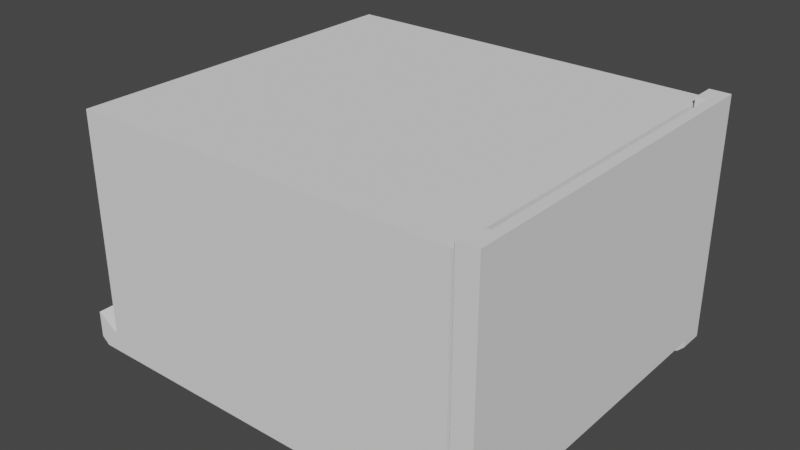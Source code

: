 # Source: psubracket.blend  (saved by Blender 3.4.6; exported with 4.5.12 LTS)
import bpy
from mathutils import Matrix  # noqa: F401  (used for matrix-valued properties, if any)

bpy.ops.wm.read_factory_settings(use_empty=True)
scene = bpy.context.scene
scene.name = 'Scene'

# ---- collections
col_collection = bpy.data.collections.new('Collection'); scene.collection.children.link(col_collection)

# ---- world
world_world = bpy.data.worlds.new('World'); scene.world = world_world
world_world.use_nodes = True; world_world.node_tree.nodes.clear()
_N = world_world.node_tree.nodes; _L = world_world.node_tree.links
n0 = _N.new('ShaderNodeOutputWorld'); n0.name = 'World Output'; n0.location = (300, 300)
n1 = _N.new('ShaderNodeBackground'); n1.name = 'Background'; n1.location = (10, 300)
n1.inputs[0].default_value = (0.05088, 0.05088, 0.05088, 1.0)
_L.new(n1.outputs[0], n0.inputs[0])
n0.is_active_output = True
world_world.color = (0.05088, 0.05088, 0.05088)
world_world.use_sun_shadow = False
world_world.sun_shadow_jitter_overblur = 0.0

# ---- meshes
me_cube_001 = bpy.data.meshes.new('Cube.001')
me_cube_001.from_pydata([(-1.0, -1.0, -1.0), (-1.0, -1.0, 1.0), (-1.0, 1.0, -1.0), (-1.0, 1.0, 1.0), (1.0, -1.0, -1.0), (1.0, -1.0, 1.0), (1.0, 1.0, -1.0), (1.0, 1.0, 1.0)], [], [(0, 1, 3, 2), (2, 3, 7, 6), (6, 7, 5, 4), (4, 5, 1, 0), (2, 6, 4, 0), (7, 3, 1, 5)])
_uv = me_cube_001.uv_layers.new(name='UVMap')
_uv.uv.foreach_set('vector', [0.375, 0.0, 0.625, 0.0, 0.625, 0.25, 0.375, 0.25, 0.375, 0.25, 0.625, 0.25, 0.625, 0.5, 0.375, 0.5, 0.375, 0.5, 0.625, 0.5, 0.625, 0.75, 0.375, 0.75, 0.375, 0.75, 0.625, 0.75, 0.625, 1.0, 0.375, 1.0, 0.125, 0.5, 0.375, 0.5, 0.375, 0.75, 0.125, 0.75, 0.625, 0.5, 0.875, 0.5, 0.875, 0.75, 0.625, 0.75])
me_cube_001.update()
me_cube_002 = bpy.data.meshes.new('Cube.002')
me_cube_002.from_pydata([(-0.07983, 0.04999, -0.01579), (0.07218, 0.02499, -0.007783), (-0.07983, 0.05998, -0.01579), (0.08017, 0.02499, -0.01045), (0.07218, 0.04999, -0.01579), (0.07218, 0.04999, -0.007783), (0.07218, 0.05998, -0.01579), (0.07218, 0.05998, -0.007783), (-0.08483, 0.04999, -0.01579), (-0.08783, 0.04999, -0.007783), (-0.08483, 0.05998, -0.01579), (-0.08783, 0.05998, -0.007783), (-0.07983, 0.04999, -0.007777), (-0.07983, 0.05998, -0.007777), (-0.08783, 0.04999, -0.002785), (-0.08783, 0.05998, -0.002785), (0.07751, 0.04999, -0.01579), (0.08017, 0.04999, -0.007783), (0.07751, 0.05998, -0.01579), (0.08017, 0.05998, -0.007783), (0.07218, 0.04999, 0.08122), (0.07218, 0.05998, 0.08122), (0.08017, 0.04999, 0.08122), (0.08017, 0.05998, 0.08122), (0.08017, -0.07001, -0.007783), (0.07218, -0.07001, -0.007783), (0.08017, -0.07001, 0.08122), (0.07218, -0.07001, 0.08122), (-0.07983, -0.08, -0.01579), (0.06052, 0.02795, -0.01045), (-0.07983, -0.07001, -0.01579), (-0.07983, -0.07001, -0.007783), (0.07218, -0.08, -0.01579), (0.07218, -0.08, -0.007783), (0.07218, -0.07001, -0.01579), (0.07617, 0.04999, -0.007783), (-0.08483, -0.08, -0.01579), (-0.08783, -0.08, -0.007783), (-0.08483, -0.07001, -0.01579), (-0.08783, -0.07001, -0.007783), (-0.07983, -0.08, -0.007777), (0.07218, 0.02499, -0.01045), (-0.08783, -0.08, -0.002785), (-0.08783, -0.07001, -0.002785), (0.07751, -0.08, -0.01579), (0.08017, -0.08, -0.007783), (0.07751, -0.07001, -0.01579), (0.07617, 0.04999, 0.08122), (0.07218, -0.08, 0.08122), (0.07617, -0.07001, -0.007783), (0.08017, -0.08, 0.08122), (0.07617, -0.07001, 0.08122), (-0.07983, 0.04999, -0.01312), (-0.07983, 0.04999, -0.01045), (-0.07983, 0.05998, -0.01045), (-0.07983, 0.05998, -0.01312), (0.07218, 0.05998, -0.01045), (0.07218, 0.05998, -0.01312), (0.07218, 0.04999, -0.01045), (0.07218, 0.04999, -0.01312), (-0.08783, 0.04999, -0.01312), (-0.08783, 0.04999, -0.01045), (-0.08783, 0.05998, -0.01045), (-0.08783, 0.05998, -0.01312), (0.08017, 0.05998, -0.01045), (0.08017, 0.05998, -0.01312), (0.08017, 0.04999, -0.01045), (0.08017, 0.04999, -0.01312), (-0.07983, -0.08, -0.01312), (-0.07983, -0.08, -0.01045), (-0.07983, -0.07001, -0.01045), (-0.07983, -0.07001, -0.01312), (0.07218, -0.08, -0.01045), (0.07218, -0.08, -0.01312), (-0.08783, -0.08, -0.01312), (-0.08783, -0.08, -0.01045), (-0.08783, -0.07001, -0.01045), (-0.08783, -0.07001, -0.01312), (0.08017, -0.08, -0.01045), (0.08017, -0.08, -0.01312), (0.07218, -0.07001, -0.01045), (0.07218, -0.07001, -0.01312), (0.08017, -0.07001, -0.01045), (0.08017, -0.07001, -0.01312), (0.06052, 0.02795, -0.007779), (0.07218, -0.009942, -0.007783), (0.07068, -0.009942, -0.00778), (0.08017, -0.009942, -0.01045), (0.07068, -0.009942, -0.01045), (0.07218, -0.009942, -0.01045), (0.07218, -0.04501, -0.007783), (0.08017, -0.04501, -0.01045), (0.06052, -0.04797, -0.01045), (0.07218, -0.04501, -0.01045), (0.06052, -0.04797, -0.007782), (-0.03084, -0.06661, -0.01045), (0.0356, -0.05729, -0.01045), (0.08017, -0.06167, -0.01045), (0.08017, -0.05334, -0.01045), (0.07218, -0.06167, -0.007783), (0.07218, -0.05334, -0.007783), (0.07218, -0.05334, -0.01045), (0.07218, -0.06167, -0.01045), (0.0356, -0.05729, -0.007782), (-0.03084, -0.06661, -0.007783), (0.07218, 0.04165, -0.01045), (0.07218, 0.03332, -0.01045), (-0.03084, 0.04659, -0.007778), (0.0356, 0.03727, -0.007778), (0.0356, 0.03727, -0.01045), (-0.03084, 0.04659, -0.01045), (0.08017, 0.03332, -0.01045), (0.08017, 0.04165, -0.01045), (0.07218, 0.03332, -0.007783), (0.07218, 0.04165, -0.007783)], [], [(29, 41, 89, 88), (54, 13, 7, 56), (59, 4, 16, 67), (66, 17, 24, 82, 97, 98, 91, 87, 3, 111, 112), (2, 6, 4, 0), (7, 13, 12, 5), (61, 9, 11, 62), (2, 0, 8, 10), (55, 2, 10, 63), (53, 12, 9, 61), (12, 13, 15, 14), (13, 11, 15), (11, 9, 14, 15), (9, 12, 14), (64, 19, 17, 66), (4, 6, 18, 16), (19, 7, 21, 23), (56, 7, 19, 64), (21, 20, 22, 23), (47, 51, 26, 22), (7, 5, 20, 21), (17, 19, 23, 22), (25, 27, 26, 24), (17, 22, 26, 24), (57, 56, 64, 65), (6, 57, 65, 18), (1, 84, 86, 85), (70, 31, 25, 80), (73, 32, 44, 79), (72, 33, 40, 69), (30, 34, 32, 28), (25, 31, 40, 33), (75, 37, 39, 76), (30, 28, 36, 38), (71, 30, 38, 77), (69, 40, 37, 75), (40, 31, 43, 42), (31, 39, 43), (39, 37, 42, 43), (37, 40, 42), (82, 24, 45, 78), (32, 34, 46, 44), (47, 35, 49, 51), (80, 25, 24, 82), (27, 48, 50, 26), (25, 33, 48, 27), (45, 24, 26, 50), (33, 45, 50, 48), (17, 24, 49, 35), (25, 27, 51, 49), (20, 5, 35, 47), (18, 65, 67, 16), (65, 64, 66, 67), (0, 52, 60, 8), (52, 53, 61, 60), (13, 54, 62, 11), (54, 55, 63, 62), (8, 60, 63, 10), (60, 61, 62, 63), (4, 59, 52, 0), (59, 58, 53, 52), (95, 102, 80, 70), (58, 59, 67, 66), (2, 55, 57, 6), (55, 54, 56, 57), (34, 81, 83, 46), (81, 80, 82, 83), (46, 83, 79, 44), (83, 82, 78, 79), (28, 68, 74, 36), (68, 69, 75, 74), (31, 70, 76, 39), (70, 71, 77, 76), (36, 74, 77, 38), (74, 75, 76, 77), (32, 73, 68, 28), (73, 72, 69, 68), (33, 72, 78, 45), (72, 73, 79, 78), (30, 71, 81, 34), (71, 70, 80, 81), (41, 3, 87, 89), (84, 29, 88, 86), (99, 104, 31, 25), (17, 5, 114, 113, 1, 85, 90, 100, 99, 25, 24), (102, 97, 82, 80), (104, 95, 70, 31), (108, 109, 29, 84), (106, 111, 3, 41), (113, 108, 84, 1), (109, 106, 41, 29), (86, 88, 92, 94), (89, 87, 91, 93), (85, 86, 94, 90), (88, 89, 93, 92), (94, 92, 96, 103), (103, 96, 95, 104), (93, 91, 98, 101), (101, 98, 97, 102), (90, 94, 103, 100), (100, 103, 104, 99), (92, 93, 101, 96), (96, 101, 102, 95), (53, 58, 105, 110), (110, 105, 106, 109), (5, 12, 107, 114), (114, 107, 108, 113), (58, 66, 112, 105), (105, 112, 111, 106), (12, 53, 110, 107), (107, 110, 109, 108)])
_uv = me_cube_002.uv_layers.new(name='UVMap')
_uv.uv.foreach_set('vector', [0.5417, 1.0, 0.5417, 0.75, 0.5417, 0.75, 0.5417, 1.0, 0.5417, 0.25, 0.625, 0.25, 0.625, 0.5, 0.5417, 0.5, 0.4583, 0.75, 0.375, 0.75, 0.375, 0.75, 0.4583, 0.75, 0.5417, 0.75, 0.625, 0.75, 0.625, 0.75, 0.5417, 0.75, 0.5417, 0.75, 0.5417, 0.75, 0.5417, 0.75, 0.5417, 0.75, 0.5417, 0.75, 0.5417, 0.75, 0.5417, 0.75, 0.125, 0.5, 0.375, 0.5, 0.375, 0.75, 0.125, 0.75, 0.625, 0.5, 0.875, 0.5, 0.875, 0.75, 0.625, 0.75, 0.5417, 0.0, 0.625, 0.0, 0.625, 0.25, 0.5417, 0.25, 0.125, 0.5, 0.125, 0.75, 0.125, 0.75, 0.125, 0.5, 0.4583, 0.25, 0.375, 0.25, 0.375, 0.25, 0.4583, 0.25, 0.5417, 1.0, 0.625, 1.0, 0.625, 1.0, 0.5417, 1.0, 0.875, 0.75, 0.875, 0.5, 0.875, 0.5, 0.875, 0.75, 0.625, 0.25, 0.625, 0.25, 0.625, 0.25, 0.625, 0.25, 0.625, 0.0, 0.625, 0.0, 0.625, 0.25, 0.625, 1.0, 0.625, 1.0, 0.625, 1.0, 0.5417, 0.5, 0.625, 0.5, 0.625, 0.75, 0.5417, 0.75, 0.375, 0.75, 0.375, 0.5, 0.375, 0.5, 0.375, 0.75, 0.625, 0.5, 0.625, 0.5, 0.625, 0.5, 0.625, 0.5, 0.5417, 0.5, 0.625, 0.5, 0.625, 0.5, 0.5417, 0.5, 0.625, 0.5, 0.625, 0.75, 0.625, 0.75, 0.625, 0.5, 0.625, 0.75, 0.625, 0.75, 0.625, 0.75, 0.625, 0.75, 0.625, 0.5, 0.625, 0.75, 0.625, 0.75, 0.625, 0.5, 0.625, 0.75, 0.625, 0.5, 0.625, 0.5, 0.625, 0.75, 0.625, 0.75, 0.625, 0.75, 0.625, 0.75, 0.625, 0.75, 0.625, 0.75, 0.625, 0.75, 0.625, 0.75, 0.625, 0.75, 0.4583, 0.5, 0.5417, 0.5, 0.5417, 0.5, 0.4583, 0.5, 0.375, 0.5, 0.4583, 0.5, 0.4583, 0.5, 0.375, 0.5, 0.625, 0.75, 0.875, 0.75, 0.875, 0.75, 0.625, 0.75, 0.5417, 0.25, 0.625, 0.25, 0.625, 0.5, 0.5417, 0.5, 0.4583, 0.75, 0.375, 0.75, 0.375, 0.75, 0.4583, 0.75, 0.5417, 0.75, 0.625, 0.75, 0.625, 1.0, 0.5417, 1.0, 0.125, 0.5, 0.375, 0.5, 0.375, 0.75, 0.125, 0.75, 0.625, 0.5, 0.875, 0.5, 0.875, 0.75, 0.625, 0.75, 0.5417, 0.0, 0.625, 0.0, 0.625, 0.25, 0.5417, 0.25, 0.125, 0.5, 0.125, 0.75, 0.125, 0.75, 0.125, 0.5, 0.4583, 0.25, 0.375, 0.25, 0.375, 0.25, 0.4583, 0.25, 0.5417, 1.0, 0.625, 1.0, 0.625, 1.0, 0.5417, 1.0, 0.875, 0.75, 0.875, 0.5, 0.875, 0.5, 0.875, 0.75, 0.625, 0.25, 0.625, 0.25, 0.625, 0.25, 0.625, 0.25, 0.625, 0.0, 0.625, 0.0, 0.625, 0.25, 0.625, 1.0, 0.625, 1.0, 0.625, 1.0, 0.5417, 0.5, 0.625, 0.5, 0.625, 0.75, 0.5417, 0.75, 0.375, 0.75, 0.375, 0.5, 0.375, 0.5, 0.375, 0.75, 0.625, 0.75, 0.625, 0.75, 0.625, 0.75, 0.625, 0.75, 0.5417, 0.5, 0.625, 0.5, 0.625, 0.5, 0.5417, 0.5, 0.625, 0.5, 0.625, 0.75, 0.625, 0.75, 0.625, 0.5, 0.625, 0.5, 0.625, 0.75, 0.625, 0.75, 0.625, 0.5, 0.625, 0.75, 0.625, 0.5, 0.625, 0.5, 0.625, 0.75, 0.625, 0.75, 0.625, 0.75, 0.625, 0.75, 0.625, 0.75, 0.625, 0.75, 0.625, 0.75, 0.625, 0.75, 0.625, 0.75, 0.625, 0.75, 0.625, 0.75, 0.625, 0.75, 0.625, 0.75, 0.625, 0.75, 0.625, 0.75, 0.625, 0.75, 0.625, 0.75, 0.375, 0.5, 0.4583, 0.5, 0.4583, 0.75, 0.375, 0.75, 0.4583, 0.5, 0.5417, 0.5, 0.5417, 0.75, 0.4583, 0.75, 0.375, 1.0, 0.4583, 1.0, 0.4583, 1.0, 0.375, 1.0, 0.4583, 1.0, 0.5417, 1.0, 0.5417, 1.0, 0.4583, 1.0, 0.625, 0.25, 0.5417, 0.25, 0.5417, 0.25, 0.625, 0.25, 0.5417, 0.25, 0.4583, 0.25, 0.4583, 0.25, 0.5417, 0.25, 0.375, 0.0, 0.4583, 0.0, 0.4583, 0.25, 0.375, 0.25, 0.4583, 0.0, 0.5417, 0.0, 0.5417, 0.25, 0.4583, 0.25, 0.375, 0.75, 0.4583, 0.75, 0.4583, 1.0, 0.375, 1.0, 0.4583, 0.75, 0.5417, 0.75, 0.5417, 1.0, 0.4583, 1.0, 0.5417, 1.0, 0.5417, 0.75, 0.5417, 0.75, 0.5417, 1.0, 0.5417, 0.75, 0.4583, 0.75, 0.4583, 0.75, 0.5417, 0.75, 0.375, 0.25, 0.4583, 0.25, 0.4583, 0.5, 0.375, 0.5, 0.4583, 0.25, 0.5417, 0.25, 0.5417, 0.5, 0.4583, 0.5, 0.375, 0.5, 0.4583, 0.5, 0.4583, 0.5, 0.375, 0.5, 0.4583, 0.5, 0.5417, 0.5, 0.5417, 0.5, 0.4583, 0.5, 0.375, 0.5, 0.4583, 0.5, 0.4583, 0.75, 0.375, 0.75, 0.4583, 0.5, 0.5417, 0.5, 0.5417, 0.75, 0.4583, 0.75, 0.375, 1.0, 0.4583, 1.0, 0.4583, 1.0, 0.375, 1.0, 0.4583, 1.0, 0.5417, 1.0, 0.5417, 1.0, 0.4583, 1.0, 0.625, 0.25, 0.5417, 0.25, 0.5417, 0.25, 0.625, 0.25, 0.5417, 0.25, 0.4583, 0.25, 0.4583, 0.25, 0.5417, 0.25, 0.375, 0.0, 0.4583, 0.0, 0.4583, 0.25, 0.375, 0.25, 0.4583, 0.0, 0.5417, 0.0, 0.5417, 0.25, 0.4583, 0.25, 0.375, 0.75, 0.4583, 0.75, 0.4583, 1.0, 0.375, 1.0, 0.4583, 0.75, 0.5417, 0.75, 0.5417, 1.0, 0.4583, 1.0, 0.625, 0.75, 0.5417, 0.75, 0.5417, 0.75, 0.625, 0.75, 0.5417, 0.75, 0.4583, 0.75, 0.4583, 0.75, 0.5417, 0.75, 0.375, 0.25, 0.4583, 0.25, 0.4583, 0.5, 0.375, 0.5, 0.4583, 0.25, 0.5417, 0.25, 0.5417, 0.5, 0.4583, 0.5, 0.5417, 0.75, 0.5417, 0.75, 0.5417, 0.75, 0.5417, 0.75, 0.625, 1.0, 0.5417, 1.0, 0.5417, 1.0, 0.625, 1.0, 0.625, 0.75, 0.875, 0.75, 0.875, 0.75, 0.625, 0.75, 0.0, 0.0, 0.0, 0.0, 0.0, 0.0, 0.0, 0.0, 0.0, 0.0, 0.0, 0.0, 0.0, 0.0, 0.0, 0.0, 0.0, 0.0, 0.0, 0.0, 0.0, 0.0, 0.5417, 0.75, 0.5417, 0.75, 0.5417, 0.75, 0.5417, 0.75, 0.625, 1.0, 0.5417, 1.0, 0.5417, 1.0, 0.625, 1.0, 0.625, 1.0, 0.5417, 1.0, 0.5417, 1.0, 0.625, 1.0, 0.5417, 0.75, 0.5417, 0.75, 0.5417, 0.75, 0.5417, 0.75, 0.625, 0.75, 0.875, 0.75, 0.875, 0.75, 0.625, 0.75, 0.5417, 1.0, 0.5417, 0.75, 0.5417, 0.75, 0.5417, 1.0, 0.625, 1.0, 0.5417, 1.0, 0.5417, 1.0, 0.625, 1.0, 0.5417, 0.75, 0.5417, 0.75, 0.5417, 0.75, 0.5417, 0.75, 0.625, 0.75, 0.875, 0.75, 0.875, 0.75, 0.625, 0.75, 0.5417, 1.0, 0.5417, 0.75, 0.5417, 0.75, 0.5417, 1.0, 0.625, 1.0, 0.5417, 1.0, 0.5417, 1.0, 0.625, 1.0, 0.625, 1.0, 0.5417, 1.0, 0.5417, 1.0, 0.625, 1.0, 0.5417, 0.75, 0.5417, 0.75, 0.5417, 0.75, 0.5417, 0.75, 0.5417, 0.75, 0.5417, 0.75, 0.5417, 0.75, 0.5417, 0.75, 0.625, 0.75, 0.875, 0.75, 0.875, 0.75, 0.625, 0.75, 0.625, 0.75, 0.875, 0.75, 0.875, 0.75, 0.625, 0.75, 0.5417, 1.0, 0.5417, 0.75, 0.5417, 0.75, 0.5417, 1.0, 0.5417, 1.0, 0.5417, 0.75, 0.5417, 0.75, 0.5417, 1.0, 0.5417, 1.0, 0.5417, 0.75, 0.5417, 0.75, 0.5417, 1.0, 0.5417, 1.0, 0.5417, 0.75, 0.5417, 0.75, 0.5417, 1.0, 0.625, 0.75, 0.875, 0.75, 0.875, 0.75, 0.625, 0.75, 0.625, 0.75, 0.875, 0.75, 0.875, 0.75, 0.625, 0.75, 0.5417, 0.75, 0.5417, 0.75, 0.5417, 0.75, 0.5417, 0.75, 0.5417, 0.75, 0.5417, 0.75, 0.5417, 0.75, 0.5417, 0.75, 0.625, 1.0, 0.5417, 1.0, 0.5417, 1.0, 0.625, 1.0, 0.625, 1.0, 0.5417, 1.0, 0.5417, 1.0, 0.625, 1.0])
me_cube_002.update()

# ---- objects
ob_psu = bpy.data.objects.new('psu', me_cube_001)
ob_bracket = bpy.data.objects.new('bracket', me_cube_002)

# ---- transforms, parenting, visibility, modifiers, constraints
ob_psu.location = (0.0, 0.04999, 0.0)
ob_psu.scale = (0.075, 0.07, 0.043)
ob_bracket.location = (0.003828, 0.05999, -0.03522)
ob_bracket.scale = (1.0, 1.0, 1.0)

# ---- collection membership
col_collection.objects.link(ob_psu)
col_collection.objects.link(ob_bracket)

# ---- scene / render settings (as saved in the file)
scene.frame_start = 1; scene.frame_end = 250; scene.frame_set(1)
scene.render.engine = 'CYCLES'
scene.cycles.use_denoising = False
scene.cycles.samples = 10000
scene.cycles.time_limit = 60.0
scene.cycles.sampling_pattern = 'TABULATED_SOBOL'
scene.cycles.use_adaptive_sampling = False
scene.cycles.use_light_tree = False
scene.view_settings.view_transform = 'Filmic'
bpy.context.view_layer.update()

# ---- added for rendering (the .blend has no active camera and no usable light): camera, sun
cam_auto = bpy.data.cameras.new('AutoCamera')
cam_auto.lens = 50.0
cam_auto.sensor_width = 36.0
cam_auto.clip_end = 1000.0
ob_auto_camera = bpy.data.objects.new('AutoCamera', cam_auto)
scene.collection.objects.link(ob_auto_camera)
ob_auto_camera.location = (0.221349, -0.21563, 0.174572)
ob_auto_camera.rotation_euler = (1.09748, -7.21219e-08, 0.694738)
scene.camera = ob_auto_camera
light_auto_sun = bpy.data.lights.new('AutoSun', 'SUN')
light_auto_sun.energy = 3.0
light_auto_sun.angle = 0.0523599
ob_auto_sun = bpy.data.objects.new('AutoSun', light_auto_sun)
scene.collection.objects.link(ob_auto_sun)
ob_auto_sun.rotation_euler = (0.872665, 0.174533, 0.523599)
bpy.context.view_layer.update()
